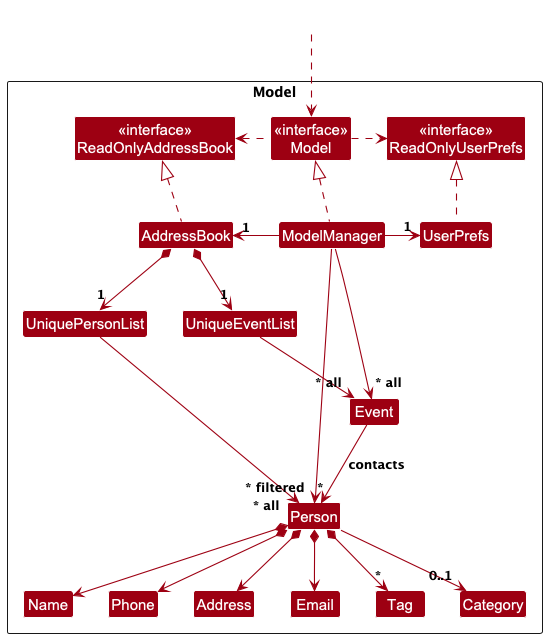

The diagram above was rendered by PlantUML. Its source (embedded in the PNG):
@startuml
!include style.puml
skinparam arrowThickness 1.1
skinparam arrowColor MODEL_COLOR
skinparam classBackgroundColor MODEL_COLOR

Package Model as ModelPackage <<Rectangle>>{
Class "<<interface>>\nReadOnlyAddressBook" as ReadOnlyAddressBook
Class "<<interface>>\nReadOnlyUserPrefs" as ReadOnlyUserPrefs
Class "<<interface>>\nModel" as Model
Class AddressBook
Class ModelManager
Class UserPrefs

Class UniquePersonList
Class Person
Class Address
Class Email
Class Name
Class Phone
Class Tag
Class Category

Class UniqueEventList
Class Event
Event --> "*" Person : contacts

Class I #FFFFFF
}

Class HiddenOutside #FFFFFF
HiddenOutside ..> Model

AddressBook .up.|> ReadOnlyAddressBook

ModelManager .up.|> Model
Model .right.> ReadOnlyUserPrefs
Model .left.> ReadOnlyAddressBook
ModelManager -left-> "1" AddressBook
ModelManager -right-> "1" UserPrefs
UserPrefs .up.|> ReadOnlyUserPrefs

AddressBook *--> "1" UniquePersonList
AddressBook *--> "1" UniqueEventList
UniquePersonList --> "~* all" Person
UniqueEventList --> "~* all" Event
Person *--> Name
Person *--> Phone
Person *--> Email
Person *--> Address
Person *--> "*" Tag
Person --> "0..1" Category

Person -[hidden]up--> I
UniquePersonList -[hidden]right-> I

Name -[hidden]right-> Phone
Phone -[hidden]right-> Address
Address -[hidden]right-> Email

ModelManager --> "~* filtered" Person
ModelManager --> "~* all" Event
@enduml